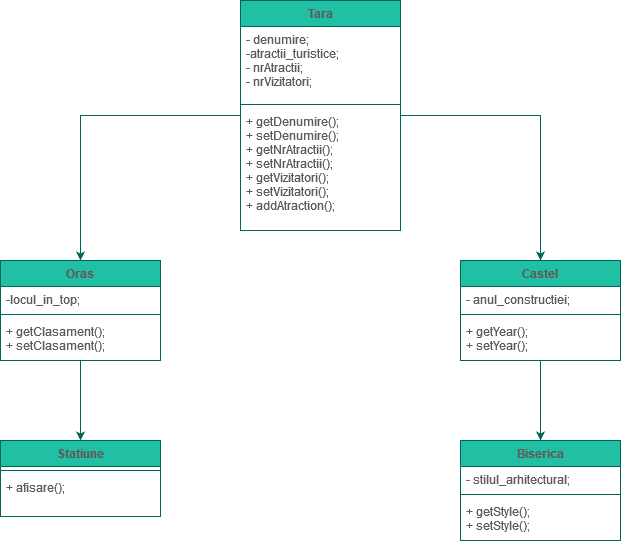

The diagram above was exported from draw.io. Its source (the exported page's mxGraphModel, read from the mxfile embedded in the PNG):
<mxGraphModel dx="1038" dy="537" grid="1" gridSize="10" guides="1" tooltips="1" connect="1" arrows="1" fold="1" page="1" pageScale="1" pageWidth="827" pageHeight="1169" math="0" shadow="0">
  <root>
    <mxCell id="0" />
    <mxCell id="1" parent="0" />
    <mxCell id="nyfz3iyRAvSn9fB9tOlh-9" value="" style="edgeStyle=orthogonalEdgeStyle;rounded=0;orthogonalLoop=1;jettySize=auto;html=1;strokeColor=#006658;fontColor=#5C5C5C;" parent="1" source="nyfz3iyRAvSn9fB9tOlh-1" target="nyfz3iyRAvSn9fB9tOlh-5" edge="1">
      <mxGeometry relative="1" as="geometry" />
    </mxCell>
    <mxCell id="nyfz3iyRAvSn9fB9tOlh-24" value="" style="edgeStyle=orthogonalEdgeStyle;rounded=0;orthogonalLoop=1;jettySize=auto;html=1;strokeColor=#006658;fontColor=#5C5C5C;" parent="1" source="nyfz3iyRAvSn9fB9tOlh-1" target="nyfz3iyRAvSn9fB9tOlh-20" edge="1">
      <mxGeometry relative="1" as="geometry" />
    </mxCell>
    <mxCell id="nyfz3iyRAvSn9fB9tOlh-1" value="Tara" style="swimlane;fontStyle=1;align=center;verticalAlign=top;childLayout=stackLayout;horizontal=1;startSize=26;horizontalStack=0;resizeParent=1;resizeParentMax=0;resizeLast=0;collapsible=1;marginBottom=0;fillColor=#21C0A5;strokeColor=#006658;fontColor=#5C5C5C;" parent="1" vertex="1">
      <mxGeometry x="310" y="50" width="160" height="230" as="geometry" />
    </mxCell>
    <mxCell id="nyfz3iyRAvSn9fB9tOlh-2" value="- denumire;&#10;-atractii_turistice;&#10;- nrAtractii;&#10;- nrVizitatori;&#10;" style="text;strokeColor=none;fillColor=none;align=left;verticalAlign=top;spacingLeft=4;spacingRight=4;overflow=hidden;rotatable=0;points=[[0,0.5],[1,0.5]];portConstraint=eastwest;fontColor=#5C5C5C;" parent="nyfz3iyRAvSn9fB9tOlh-1" vertex="1">
      <mxGeometry y="26" width="160" height="74" as="geometry" />
    </mxCell>
    <mxCell id="nyfz3iyRAvSn9fB9tOlh-3" value="" style="line;strokeWidth=1;fillColor=none;align=left;verticalAlign=middle;spacingTop=-1;spacingLeft=3;spacingRight=3;rotatable=0;labelPosition=right;points=[];portConstraint=eastwest;strokeColor=#006658;fontColor=#5C5C5C;" parent="nyfz3iyRAvSn9fB9tOlh-1" vertex="1">
      <mxGeometry y="100" width="160" height="8" as="geometry" />
    </mxCell>
    <mxCell id="nyfz3iyRAvSn9fB9tOlh-4" value="+ getDenumire();&#10;+ setDenumire();&#10;+ getNrAtractii();&#10;+ setNrAtractii();&#10;+ getVizitatori();&#10;+ setVizitatori();&#10;+ addAtraction();&#10;" style="text;strokeColor=none;fillColor=none;align=left;verticalAlign=top;spacingLeft=4;spacingRight=4;overflow=hidden;rotatable=0;points=[[0,0.5],[1,0.5]];portConstraint=eastwest;fontColor=#5C5C5C;" parent="nyfz3iyRAvSn9fB9tOlh-1" vertex="1">
      <mxGeometry y="108" width="160" height="122" as="geometry" />
    </mxCell>
    <mxCell id="nyfz3iyRAvSn9fB9tOlh-19" value="" style="edgeStyle=orthogonalEdgeStyle;rounded=0;orthogonalLoop=1;jettySize=auto;html=1;strokeColor=#006658;fontColor=#5C5C5C;" parent="1" source="nyfz3iyRAvSn9fB9tOlh-5" target="nyfz3iyRAvSn9fB9tOlh-15" edge="1">
      <mxGeometry relative="1" as="geometry" />
    </mxCell>
    <mxCell id="nyfz3iyRAvSn9fB9tOlh-5" value="Oras" style="swimlane;fontStyle=1;align=center;verticalAlign=top;childLayout=stackLayout;horizontal=1;startSize=26;horizontalStack=0;resizeParent=1;resizeParentMax=0;resizeLast=0;collapsible=1;marginBottom=0;fillColor=#21C0A5;strokeColor=#006658;fontColor=#5C5C5C;" parent="1" vertex="1">
      <mxGeometry x="70" y="310" width="160" height="100" as="geometry" />
    </mxCell>
    <mxCell id="nyfz3iyRAvSn9fB9tOlh-6" value="-locul_in_top;" style="text;strokeColor=none;fillColor=none;align=left;verticalAlign=top;spacingLeft=4;spacingRight=4;overflow=hidden;rotatable=0;points=[[0,0.5],[1,0.5]];portConstraint=eastwest;fontColor=#5C5C5C;" parent="nyfz3iyRAvSn9fB9tOlh-5" vertex="1">
      <mxGeometry y="26" width="160" height="24" as="geometry" />
    </mxCell>
    <mxCell id="nyfz3iyRAvSn9fB9tOlh-7" value="" style="line;strokeWidth=1;fillColor=none;align=left;verticalAlign=middle;spacingTop=-1;spacingLeft=3;spacingRight=3;rotatable=0;labelPosition=right;points=[];portConstraint=eastwest;strokeColor=#006658;fontColor=#5C5C5C;" parent="nyfz3iyRAvSn9fB9tOlh-5" vertex="1">
      <mxGeometry y="50" width="160" height="8" as="geometry" />
    </mxCell>
    <mxCell id="nyfz3iyRAvSn9fB9tOlh-8" value="+ getClasament();&#10;+ setClasament();&#10;" style="text;strokeColor=none;fillColor=none;align=left;verticalAlign=top;spacingLeft=4;spacingRight=4;overflow=hidden;rotatable=0;points=[[0,0.5],[1,0.5]];portConstraint=eastwest;fontColor=#5C5C5C;" parent="nyfz3iyRAvSn9fB9tOlh-5" vertex="1">
      <mxGeometry y="58" width="160" height="42" as="geometry" />
    </mxCell>
    <mxCell id="nyfz3iyRAvSn9fB9tOlh-15" value="Statiune" style="swimlane;fontStyle=1;align=center;verticalAlign=top;childLayout=stackLayout;horizontal=1;startSize=26;horizontalStack=0;resizeParent=1;resizeParentMax=0;resizeLast=0;collapsible=1;marginBottom=0;fillColor=#21C0A5;strokeColor=#006658;fontColor=#5C5C5C;" parent="1" vertex="1">
      <mxGeometry x="70" y="490" width="160" height="76" as="geometry" />
    </mxCell>
    <mxCell id="nyfz3iyRAvSn9fB9tOlh-17" value="" style="line;strokeWidth=1;fillColor=none;align=left;verticalAlign=middle;spacingTop=-1;spacingLeft=3;spacingRight=3;rotatable=0;labelPosition=right;points=[];portConstraint=eastwest;strokeColor=#006658;fontColor=#5C5C5C;" parent="nyfz3iyRAvSn9fB9tOlh-15" vertex="1">
      <mxGeometry y="26" width="160" height="8" as="geometry" />
    </mxCell>
    <mxCell id="nyfz3iyRAvSn9fB9tOlh-18" value="+ afisare();" style="text;strokeColor=none;fillColor=none;align=left;verticalAlign=top;spacingLeft=4;spacingRight=4;overflow=hidden;rotatable=0;points=[[0,0.5],[1,0.5]];portConstraint=eastwest;fontColor=#5C5C5C;" parent="nyfz3iyRAvSn9fB9tOlh-15" vertex="1">
      <mxGeometry y="34" width="160" height="42" as="geometry" />
    </mxCell>
    <mxCell id="nyfz3iyRAvSn9fB9tOlh-30" value="" style="edgeStyle=orthogonalEdgeStyle;rounded=0;orthogonalLoop=1;jettySize=auto;html=1;strokeColor=#006658;fontColor=#5C5C5C;" parent="1" source="nyfz3iyRAvSn9fB9tOlh-20" target="nyfz3iyRAvSn9fB9tOlh-26" edge="1">
      <mxGeometry relative="1" as="geometry" />
    </mxCell>
    <mxCell id="nyfz3iyRAvSn9fB9tOlh-20" value="Castel" style="swimlane;fontStyle=1;align=center;verticalAlign=top;childLayout=stackLayout;horizontal=1;startSize=26;horizontalStack=0;resizeParent=1;resizeParentMax=0;resizeLast=0;collapsible=1;marginBottom=0;fillColor=#21C0A5;strokeColor=#006658;fontColor=#5C5C5C;" parent="1" vertex="1">
      <mxGeometry x="530" y="310" width="160" height="100" as="geometry" />
    </mxCell>
    <mxCell id="nyfz3iyRAvSn9fB9tOlh-21" value="- anul_constructiei;" style="text;strokeColor=none;fillColor=none;align=left;verticalAlign=top;spacingLeft=4;spacingRight=4;overflow=hidden;rotatable=0;points=[[0,0.5],[1,0.5]];portConstraint=eastwest;fontColor=#5C5C5C;" parent="nyfz3iyRAvSn9fB9tOlh-20" vertex="1">
      <mxGeometry y="26" width="160" height="24" as="geometry" />
    </mxCell>
    <mxCell id="nyfz3iyRAvSn9fB9tOlh-22" value="" style="line;strokeWidth=1;fillColor=none;align=left;verticalAlign=middle;spacingTop=-1;spacingLeft=3;spacingRight=3;rotatable=0;labelPosition=right;points=[];portConstraint=eastwest;strokeColor=#006658;fontColor=#5C5C5C;" parent="nyfz3iyRAvSn9fB9tOlh-20" vertex="1">
      <mxGeometry y="50" width="160" height="8" as="geometry" />
    </mxCell>
    <mxCell id="nyfz3iyRAvSn9fB9tOlh-23" value="+ getYear();&#10;+ setYear();&#10;" style="text;strokeColor=none;fillColor=none;align=left;verticalAlign=top;spacingLeft=4;spacingRight=4;overflow=hidden;rotatable=0;points=[[0,0.5],[1,0.5]];portConstraint=eastwest;fontColor=#5C5C5C;" parent="nyfz3iyRAvSn9fB9tOlh-20" vertex="1">
      <mxGeometry y="58" width="160" height="42" as="geometry" />
    </mxCell>
    <mxCell id="nyfz3iyRAvSn9fB9tOlh-26" value="Biserica" style="swimlane;fontStyle=1;align=center;verticalAlign=top;childLayout=stackLayout;horizontal=1;startSize=26;horizontalStack=0;resizeParent=1;resizeParentMax=0;resizeLast=0;collapsible=1;marginBottom=0;fillColor=#21C0A5;strokeColor=#006658;fontColor=#5C5C5C;" parent="1" vertex="1">
      <mxGeometry x="530" y="490" width="160" height="100" as="geometry" />
    </mxCell>
    <mxCell id="nyfz3iyRAvSn9fB9tOlh-27" value="- stilul_arhitectural;" style="text;strokeColor=none;fillColor=none;align=left;verticalAlign=top;spacingLeft=4;spacingRight=4;overflow=hidden;rotatable=0;points=[[0,0.5],[1,0.5]];portConstraint=eastwest;fontColor=#5C5C5C;" parent="nyfz3iyRAvSn9fB9tOlh-26" vertex="1">
      <mxGeometry y="26" width="160" height="24" as="geometry" />
    </mxCell>
    <mxCell id="nyfz3iyRAvSn9fB9tOlh-28" value="" style="line;strokeWidth=1;fillColor=none;align=left;verticalAlign=middle;spacingTop=-1;spacingLeft=3;spacingRight=3;rotatable=0;labelPosition=right;points=[];portConstraint=eastwest;strokeColor=#006658;fontColor=#5C5C5C;" parent="nyfz3iyRAvSn9fB9tOlh-26" vertex="1">
      <mxGeometry y="50" width="160" height="8" as="geometry" />
    </mxCell>
    <mxCell id="nyfz3iyRAvSn9fB9tOlh-29" value="+ getStyle();&#10;+ setStyle();&#10;" style="text;strokeColor=none;fillColor=none;align=left;verticalAlign=top;spacingLeft=4;spacingRight=4;overflow=hidden;rotatable=0;points=[[0,0.5],[1,0.5]];portConstraint=eastwest;fontColor=#5C5C5C;" parent="nyfz3iyRAvSn9fB9tOlh-26" vertex="1">
      <mxGeometry y="58" width="160" height="42" as="geometry" />
    </mxCell>
  </root>
</mxGraphModel>